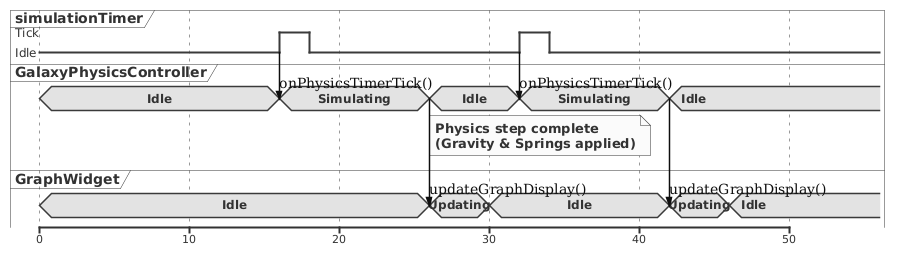

The diagram above was rendered by PlantUML. Its source (embedded in the PNG):
@startuml
skinparam monochrome true

' Магія масштабування: 10 мілісекунд = 150 пікселів ширини на екрані. 
' Це розтягне інтервали, і діаграма стане дуже наочною!
scale 10 as 150 pixels

robust "simulationTimer" as Timer
concise "GalaxyPhysicsController" as Physics
concise "GraphWidget" as UI

@0
Timer is Idle
Physics is Idle
UI is Idle

@16
Timer is Tick
Timer -> Physics : onPhysicsTimerTick()
Physics is Simulating

@18
Timer is Idle

@26
Physics is Idle
note bottom of Physics : Physics step complete\n(Gravity & Springs applied)
Physics -> UI : updateGraphDisplay()
UI is Updating

@30
UI is Idle

@32
Timer is Tick
note top of Timer : Simulation loop repeats\nevery 16ms (approx 60 FPS)
Timer -> Physics : onPhysicsTimerTick()
Physics is Simulating

@34
Timer is Idle

@42
Physics is Idle
Physics -> UI : updateGraphDisplay()
UI is Updating

@46
UI is Idle
@enduml